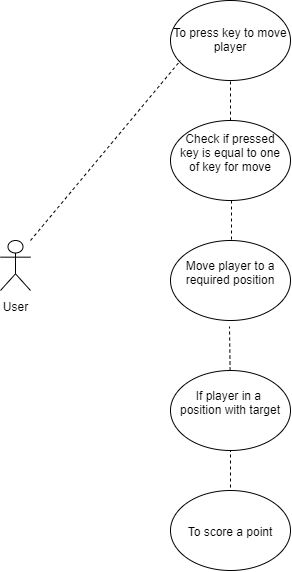

The diagram above was exported from draw.io. Its source (the exported page's mxGraphModel, read from the mxfile embedded in the PNG):
<mxGraphModel dx="723" dy="407" grid="1" gridSize="10" guides="1" tooltips="1" connect="1" arrows="1" fold="1" page="1" pageScale="1" pageWidth="1169" pageHeight="826" background="#ffffff" math="0" shadow="0">
  <root>
    <mxCell id="0" />
    <mxCell id="1" parent="0" />
    <mxCell id="fTTZwahtU_1wtJZhiGNZ-41" value="User" style="shape=umlActor;verticalLabelPosition=bottom;labelBackgroundColor=#ffffff;verticalAlign=top;html=1;outlineConnect=0;" vertex="1" parent="1">
      <mxGeometry x="260" y="410" width="30" height="50" as="geometry" />
    </mxCell>
    <mxCell id="fTTZwahtU_1wtJZhiGNZ-42" value="To press key to move player" style="ellipse;whiteSpace=wrap;html=1;" vertex="1" parent="1">
      <mxGeometry x="430" y="170" width="120" height="80" as="geometry" />
    </mxCell>
    <mxCell id="fTTZwahtU_1wtJZhiGNZ-43" value="&lt;div&gt;Check if pressed&lt;/div&gt;&lt;div&gt;&amp;nbsp;key is equal to one&amp;nbsp;&lt;/div&gt;&lt;div&gt;of key for move&lt;/div&gt;&lt;div&gt;&lt;br&gt;&lt;/div&gt;" style="ellipse;whiteSpace=wrap;html=1;" vertex="1" parent="1">
      <mxGeometry x="430" y="290" width="120" height="80" as="geometry" />
    </mxCell>
    <mxCell id="fTTZwahtU_1wtJZhiGNZ-44" value="&lt;div&gt;Move player to a required position&lt;/div&gt;&lt;div&gt;&lt;br&gt;&lt;/div&gt;" style="ellipse;whiteSpace=wrap;html=1;" vertex="1" parent="1">
      <mxGeometry x="430" y="410" width="120" height="80" as="geometry" />
    </mxCell>
    <mxCell id="fTTZwahtU_1wtJZhiGNZ-45" value="&lt;div&gt;If player in a&amp;nbsp;&lt;/div&gt;&lt;div&gt;position with target&lt;/div&gt;&lt;div&gt;&lt;br&gt;&lt;/div&gt;" style="ellipse;whiteSpace=wrap;html=1;" vertex="1" parent="1">
      <mxGeometry x="430" y="540" width="120" height="80" as="geometry" />
    </mxCell>
    <mxCell id="fTTZwahtU_1wtJZhiGNZ-46" value="To score a point" style="ellipse;whiteSpace=wrap;html=1;" vertex="1" parent="1">
      <mxGeometry x="430" y="660" width="120" height="80" as="geometry" />
    </mxCell>
    <mxCell id="fTTZwahtU_1wtJZhiGNZ-47" value="" style="endArrow=none;dashed=1;html=1;" edge="1" parent="1">
      <mxGeometry width="50" height="50" relative="1" as="geometry">
        <mxPoint x="290" y="410" as="sourcePoint" />
        <mxPoint x="440" y="230" as="targetPoint" />
      </mxGeometry>
    </mxCell>
    <mxCell id="fTTZwahtU_1wtJZhiGNZ-48" value="" style="endArrow=none;dashed=1;html=1;" edge="1" parent="1" source="fTTZwahtU_1wtJZhiGNZ-43" target="fTTZwahtU_1wtJZhiGNZ-42">
      <mxGeometry width="50" height="50" relative="1" as="geometry">
        <mxPoint x="470" y="290" as="sourcePoint" />
        <mxPoint x="520" y="240" as="targetPoint" />
      </mxGeometry>
    </mxCell>
    <mxCell id="fTTZwahtU_1wtJZhiGNZ-49" value="" style="endArrow=none;dashed=1;html=1;" edge="1" parent="1">
      <mxGeometry width="50" height="50" relative="1" as="geometry">
        <mxPoint x="491" y="409" as="sourcePoint" />
        <mxPoint x="491" y="369" as="targetPoint" />
      </mxGeometry>
    </mxCell>
    <mxCell id="fTTZwahtU_1wtJZhiGNZ-50" value="" style="endArrow=none;dashed=1;html=1;" edge="1" parent="1" source="fTTZwahtU_1wtJZhiGNZ-45">
      <mxGeometry width="50" height="50" relative="1" as="geometry">
        <mxPoint x="489" y="536" as="sourcePoint" />
        <mxPoint x="489" y="496" as="targetPoint" />
      </mxGeometry>
    </mxCell>
    <mxCell id="fTTZwahtU_1wtJZhiGNZ-51" value="" style="endArrow=none;dashed=1;html=1;" edge="1" parent="1" target="fTTZwahtU_1wtJZhiGNZ-45">
      <mxGeometry width="50" height="50" relative="1" as="geometry">
        <mxPoint x="490" y="657" as="sourcePoint" />
        <mxPoint x="490" y="630" as="targetPoint" />
      </mxGeometry>
    </mxCell>
  </root>
</mxGraphModel>